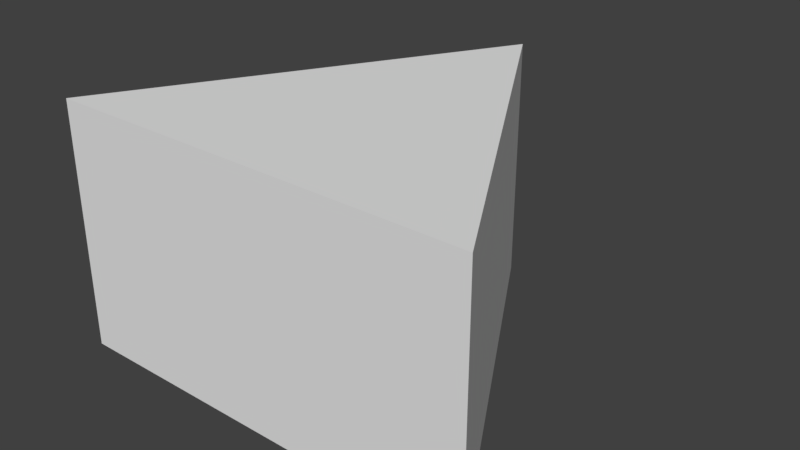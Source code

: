 # Source: triangle.blend  (saved by Blender 2.77.0; exported with 4.5.12 LTS)
import bpy
from mathutils import Matrix  # noqa: F401  (used for matrix-valued properties, if any)

bpy.ops.wm.read_factory_settings(use_empty=True)
scene = bpy.context.scene
scene.name = 'Scene'

# ---- collections
col_collection_1 = bpy.data.collections.new('Collection 1'); scene.collection.children.link(col_collection_1)

# ---- world
world_world = bpy.data.worlds.new('World'); scene.world = world_world
world_world.color = (0.05088, 0.05088, 0.05088)
world_world.use_sun_shadow = False
world_world.sun_shadow_jitter_overblur = 0.0
world_world.cycles.sampling_method = 'MANUAL'

# ---- meshes
me_cylinder = bpy.data.meshes.new('Cylinder')
me_cylinder.from_pydata([(0.0, 1.0, -0.5), (0.0, 1.0, 0.5), (0.866, -0.5, -0.5), (0.866, -0.5, 0.5), (-0.866, -0.5, -0.5), (-0.866, -0.5, 0.5)], [], [(0, 1, 3, 2), (2, 3, 5, 4), (3, 1, 5), (4, 5, 1, 0), (0, 2, 4)])
me_cylinder.use_remesh_preserve_volume = False
me_cylinder.use_remesh_preserve_attributes = False
me_cylinder.use_mirror_vertex_groups = False
me_cylinder.update()

# ---- objects
ob_triangle = bpy.data.objects.new('triangle', me_cylinder)

# ---- transforms, parenting, visibility, modifiers, constraints
ob_triangle.location = (0.0, 0.0, 0.0)
ob_triangle.lineart.crease_threshold = 0.0

# ---- collection membership
col_collection_1.objects.link(ob_triangle)

# ---- scene / render settings (as saved in the file)
scene.frame_start = 1; scene.frame_end = 250; scene.frame_set(1)
scene.render.engine = 'BLENDER_EEVEE_NEXT'
scene.render.resolution_percentage = 50
scene.render.dither_intensity = 0.0
scene.cycles.use_denoising = False
scene.cycles.samples = 128
scene.cycles.sampling_pattern = 'TABULATED_SOBOL'
scene.cycles.light_sampling_threshold = 0.0
scene.cycles.use_adaptive_sampling = False
scene.cycles.use_light_tree = False
scene.cycles.blur_glossy = 0.0
scene.cycles.sample_clamp_indirect = 0.0
scene.view_settings.view_transform = 'Standard'
bpy.context.view_layer.update()

# ---- added for rendering (the .blend has no active camera and no usable light): camera, sun
cam_auto = bpy.data.cameras.new('AutoCamera')
cam_auto.lens = 50.0
cam_auto.sensor_width = 36.0
cam_auto.clip_end = 1000.0
ob_auto_camera = bpy.data.objects.new('AutoCamera', cam_auto)
scene.collection.objects.link(ob_auto_camera)
ob_auto_camera.location = (2.31306, -2.52567, 1.85045)
ob_auto_camera.rotation_euler = (1.09748, -7.21219e-08, 0.694738)
scene.camera = ob_auto_camera
light_auto_sun = bpy.data.lights.new('AutoSun', 'SUN')
light_auto_sun.energy = 3.0
light_auto_sun.angle = 0.0523599
ob_auto_sun = bpy.data.objects.new('AutoSun', light_auto_sun)
scene.collection.objects.link(ob_auto_sun)
ob_auto_sun.rotation_euler = (0.872665, 0.174533, 0.523599)
bpy.context.view_layer.update()
